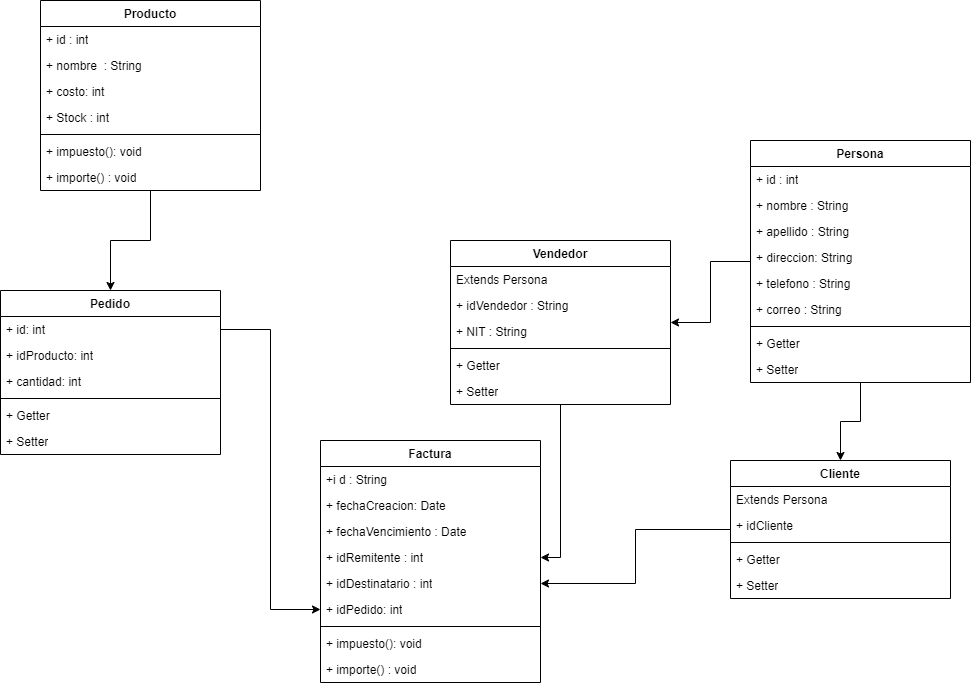

The diagram above was exported from draw.io. Its source (the exported page's mxGraphModel, read from the mxfile embedded in the PNG):
<mxGraphModel dx="1985" dy="821" grid="1" gridSize="10" guides="1" tooltips="1" connect="1" arrows="1" fold="1" page="1" pageScale="1" pageWidth="827" pageHeight="1169" math="0" shadow="0">
  <root>
    <mxCell id="WIyWlLk6GJQsqaUBKTNV-0" />
    <mxCell id="WIyWlLk6GJQsqaUBKTNV-1" parent="WIyWlLk6GJQsqaUBKTNV-0" />
    <mxCell id="pBf_CTvPXcl8My2ptoBP-5" value="Producto" style="swimlane;fontStyle=1;align=center;verticalAlign=top;childLayout=stackLayout;horizontal=1;startSize=26;horizontalStack=0;resizeParent=1;resizeParentMax=0;resizeLast=0;collapsible=1;marginBottom=0;whiteSpace=wrap;html=1;" parent="WIyWlLk6GJQsqaUBKTNV-1" vertex="1">
      <mxGeometry x="40" y="90" width="220" height="190" as="geometry">
        <mxRectangle x="240" y="80" width="90" height="30" as="alternateBounds" />
      </mxGeometry>
    </mxCell>
    <mxCell id="pBf_CTvPXcl8My2ptoBP-6" value="+ id : int" style="text;strokeColor=none;fillColor=none;align=left;verticalAlign=top;spacingLeft=4;spacingRight=4;overflow=hidden;rotatable=0;points=[[0,0.5],[1,0.5]];portConstraint=eastwest;whiteSpace=wrap;html=1;" parent="pBf_CTvPXcl8My2ptoBP-5" vertex="1">
      <mxGeometry y="26" width="220" height="26" as="geometry" />
    </mxCell>
    <mxCell id="pBf_CTvPXcl8My2ptoBP-11" value="+ nombre&amp;nbsp; : String&lt;div&gt;&lt;br&gt;&lt;/div&gt;&lt;div&gt;&lt;br&gt;&lt;/div&gt;&lt;div&gt;&lt;br&gt;&lt;/div&gt;&lt;div&gt;&lt;br&gt;&lt;/div&gt;" style="text;strokeColor=none;fillColor=none;align=left;verticalAlign=top;spacingLeft=4;spacingRight=4;overflow=hidden;rotatable=0;points=[[0,0.5],[1,0.5]];portConstraint=eastwest;whiteSpace=wrap;html=1;" parent="pBf_CTvPXcl8My2ptoBP-5" vertex="1">
      <mxGeometry y="52" width="220" height="26" as="geometry" />
    </mxCell>
    <mxCell id="pBf_CTvPXcl8My2ptoBP-13" value="+ costo: int&amp;nbsp;" style="text;strokeColor=none;fillColor=none;align=left;verticalAlign=top;spacingLeft=4;spacingRight=4;overflow=hidden;rotatable=0;points=[[0,0.5],[1,0.5]];portConstraint=eastwest;whiteSpace=wrap;html=1;" parent="pBf_CTvPXcl8My2ptoBP-5" vertex="1">
      <mxGeometry y="78" width="220" height="26" as="geometry" />
    </mxCell>
    <mxCell id="pBf_CTvPXcl8My2ptoBP-15" value="+ Stock : int" style="text;strokeColor=none;fillColor=none;align=left;verticalAlign=top;spacingLeft=4;spacingRight=4;overflow=hidden;rotatable=0;points=[[0,0.5],[1,0.5]];portConstraint=eastwest;whiteSpace=wrap;html=1;" parent="pBf_CTvPXcl8My2ptoBP-5" vertex="1">
      <mxGeometry y="104" width="220" height="26" as="geometry" />
    </mxCell>
    <mxCell id="pBf_CTvPXcl8My2ptoBP-7" value="" style="line;strokeWidth=1;fillColor=none;align=left;verticalAlign=middle;spacingTop=-1;spacingLeft=3;spacingRight=3;rotatable=0;labelPosition=right;points=[];portConstraint=eastwest;strokeColor=inherit;" parent="pBf_CTvPXcl8My2ptoBP-5" vertex="1">
      <mxGeometry y="130" width="220" height="8" as="geometry" />
    </mxCell>
    <mxCell id="pBf_CTvPXcl8My2ptoBP-8" value="+ impuesto(): void" style="text;strokeColor=none;fillColor=none;align=left;verticalAlign=top;spacingLeft=4;spacingRight=4;overflow=hidden;rotatable=0;points=[[0,0.5],[1,0.5]];portConstraint=eastwest;whiteSpace=wrap;html=1;" parent="pBf_CTvPXcl8My2ptoBP-5" vertex="1">
      <mxGeometry y="138" width="220" height="26" as="geometry" />
    </mxCell>
    <mxCell id="pBf_CTvPXcl8My2ptoBP-12" value="+ importe() : void" style="text;strokeColor=none;fillColor=none;align=left;verticalAlign=top;spacingLeft=4;spacingRight=4;overflow=hidden;rotatable=0;points=[[0,0.5],[1,0.5]];portConstraint=eastwest;whiteSpace=wrap;html=1;" parent="pBf_CTvPXcl8My2ptoBP-5" vertex="1">
      <mxGeometry y="164" width="220" height="26" as="geometry" />
    </mxCell>
    <mxCell id="SfK9tVvELoni2Sc-0e52-20" style="edgeStyle=orthogonalEdgeStyle;rounded=0;orthogonalLoop=1;jettySize=auto;html=1;entryX=0.5;entryY=0;entryDx=0;entryDy=0;" edge="1" parent="WIyWlLk6GJQsqaUBKTNV-1" source="pBf_CTvPXcl8My2ptoBP-16" target="SfK9tVvELoni2Sc-0e52-0">
      <mxGeometry relative="1" as="geometry" />
    </mxCell>
    <mxCell id="SfK9tVvELoni2Sc-0e52-21" style="edgeStyle=orthogonalEdgeStyle;rounded=0;orthogonalLoop=1;jettySize=auto;html=1;" edge="1" parent="WIyWlLk6GJQsqaUBKTNV-1" source="pBf_CTvPXcl8My2ptoBP-16" target="SfK9tVvELoni2Sc-0e52-12">
      <mxGeometry relative="1" as="geometry" />
    </mxCell>
    <mxCell id="pBf_CTvPXcl8My2ptoBP-16" value="Persona&lt;span style=&quot;white-space: pre;&quot;&gt;&#09;&lt;/span&gt;" style="swimlane;fontStyle=1;align=center;verticalAlign=top;childLayout=stackLayout;horizontal=1;startSize=26;horizontalStack=0;resizeParent=1;resizeParentMax=0;resizeLast=0;collapsible=1;marginBottom=0;whiteSpace=wrap;html=1;" parent="WIyWlLk6GJQsqaUBKTNV-1" vertex="1">
      <mxGeometry x="750" y="230" width="220" height="242" as="geometry">
        <mxRectangle x="240" y="80" width="90" height="30" as="alternateBounds" />
      </mxGeometry>
    </mxCell>
    <mxCell id="pBf_CTvPXcl8My2ptoBP-17" value="+ id : int" style="text;strokeColor=none;fillColor=none;align=left;verticalAlign=top;spacingLeft=4;spacingRight=4;overflow=hidden;rotatable=0;points=[[0,0.5],[1,0.5]];portConstraint=eastwest;whiteSpace=wrap;html=1;" parent="pBf_CTvPXcl8My2ptoBP-16" vertex="1">
      <mxGeometry y="26" width="220" height="26" as="geometry" />
    </mxCell>
    <mxCell id="pBf_CTvPXcl8My2ptoBP-18" value="+ nombre : String" style="text;strokeColor=none;fillColor=none;align=left;verticalAlign=top;spacingLeft=4;spacingRight=4;overflow=hidden;rotatable=0;points=[[0,0.5],[1,0.5]];portConstraint=eastwest;whiteSpace=wrap;html=1;" parent="pBf_CTvPXcl8My2ptoBP-16" vertex="1">
      <mxGeometry y="52" width="220" height="26" as="geometry" />
    </mxCell>
    <mxCell id="pBf_CTvPXcl8My2ptoBP-19" value="+ apellido : String" style="text;strokeColor=none;fillColor=none;align=left;verticalAlign=top;spacingLeft=4;spacingRight=4;overflow=hidden;rotatable=0;points=[[0,0.5],[1,0.5]];portConstraint=eastwest;whiteSpace=wrap;html=1;" parent="pBf_CTvPXcl8My2ptoBP-16" vertex="1">
      <mxGeometry y="78" width="220" height="26" as="geometry" />
    </mxCell>
    <mxCell id="pBf_CTvPXcl8My2ptoBP-25" value="+ direccion: String&lt;div&gt;&lt;br&gt;&lt;/div&gt;" style="text;strokeColor=none;fillColor=none;align=left;verticalAlign=top;spacingLeft=4;spacingRight=4;overflow=hidden;rotatable=0;points=[[0,0.5],[1,0.5]];portConstraint=eastwest;whiteSpace=wrap;html=1;" parent="pBf_CTvPXcl8My2ptoBP-16" vertex="1">
      <mxGeometry y="104" width="220" height="26" as="geometry" />
    </mxCell>
    <mxCell id="pBf_CTvPXcl8My2ptoBP-26" value="&lt;div&gt;+ telefono : String&lt;/div&gt;&lt;div&gt;&lt;br&gt;&lt;/div&gt;" style="text;strokeColor=none;fillColor=none;align=left;verticalAlign=top;spacingLeft=4;spacingRight=4;overflow=hidden;rotatable=0;points=[[0,0.5],[1,0.5]];portConstraint=eastwest;whiteSpace=wrap;html=1;" parent="pBf_CTvPXcl8My2ptoBP-16" vertex="1">
      <mxGeometry y="130" width="220" height="26" as="geometry" />
    </mxCell>
    <mxCell id="pBf_CTvPXcl8My2ptoBP-27" value="&lt;div&gt;+ correo : String&lt;/div&gt;" style="text;strokeColor=none;fillColor=none;align=left;verticalAlign=top;spacingLeft=4;spacingRight=4;overflow=hidden;rotatable=0;points=[[0,0.5],[1,0.5]];portConstraint=eastwest;whiteSpace=wrap;html=1;" parent="pBf_CTvPXcl8My2ptoBP-16" vertex="1">
      <mxGeometry y="156" width="220" height="26" as="geometry" />
    </mxCell>
    <mxCell id="pBf_CTvPXcl8My2ptoBP-21" value="" style="line;strokeWidth=1;fillColor=none;align=left;verticalAlign=middle;spacingTop=-1;spacingLeft=3;spacingRight=3;rotatable=0;labelPosition=right;points=[];portConstraint=eastwest;strokeColor=inherit;" parent="pBf_CTvPXcl8My2ptoBP-16" vertex="1">
      <mxGeometry y="182" width="220" height="8" as="geometry" />
    </mxCell>
    <mxCell id="pBf_CTvPXcl8My2ptoBP-22" value="+ Getter&lt;div&gt;&lt;br&gt;&lt;/div&gt;" style="text;strokeColor=none;fillColor=none;align=left;verticalAlign=top;spacingLeft=4;spacingRight=4;overflow=hidden;rotatable=0;points=[[0,0.5],[1,0.5]];portConstraint=eastwest;whiteSpace=wrap;html=1;" parent="pBf_CTvPXcl8My2ptoBP-16" vertex="1">
      <mxGeometry y="190" width="220" height="26" as="geometry" />
    </mxCell>
    <mxCell id="pBf_CTvPXcl8My2ptoBP-31" value="+ Setter" style="text;strokeColor=none;fillColor=none;align=left;verticalAlign=top;spacingLeft=4;spacingRight=4;overflow=hidden;rotatable=0;points=[[0,0.5],[1,0.5]];portConstraint=eastwest;whiteSpace=wrap;html=1;" parent="pBf_CTvPXcl8My2ptoBP-16" vertex="1">
      <mxGeometry y="216" width="220" height="26" as="geometry" />
    </mxCell>
    <mxCell id="pBf_CTvPXcl8My2ptoBP-32" value="Factura" style="swimlane;fontStyle=1;align=center;verticalAlign=top;childLayout=stackLayout;horizontal=1;startSize=26;horizontalStack=0;resizeParent=1;resizeParentMax=0;resizeLast=0;collapsible=1;marginBottom=0;whiteSpace=wrap;html=1;" parent="WIyWlLk6GJQsqaUBKTNV-1" vertex="1">
      <mxGeometry x="320" y="530" width="220" height="242" as="geometry">
        <mxRectangle x="240" y="80" width="90" height="30" as="alternateBounds" />
      </mxGeometry>
    </mxCell>
    <mxCell id="pBf_CTvPXcl8My2ptoBP-33" value="+i d : String" style="text;strokeColor=none;fillColor=none;align=left;verticalAlign=top;spacingLeft=4;spacingRight=4;overflow=hidden;rotatable=0;points=[[0,0.5],[1,0.5]];portConstraint=eastwest;whiteSpace=wrap;html=1;" parent="pBf_CTvPXcl8My2ptoBP-32" vertex="1">
      <mxGeometry y="26" width="220" height="26" as="geometry" />
    </mxCell>
    <mxCell id="pBf_CTvPXcl8My2ptoBP-34" value="+ fechaCreacion: Date" style="text;strokeColor=none;fillColor=none;align=left;verticalAlign=top;spacingLeft=4;spacingRight=4;overflow=hidden;rotatable=0;points=[[0,0.5],[1,0.5]];portConstraint=eastwest;whiteSpace=wrap;html=1;" parent="pBf_CTvPXcl8My2ptoBP-32" vertex="1">
      <mxGeometry y="52" width="220" height="26" as="geometry" />
    </mxCell>
    <mxCell id="pBf_CTvPXcl8My2ptoBP-35" value="+ fechaVencimiento : Date" style="text;strokeColor=none;fillColor=none;align=left;verticalAlign=top;spacingLeft=4;spacingRight=4;overflow=hidden;rotatable=0;points=[[0,0.5],[1,0.5]];portConstraint=eastwest;whiteSpace=wrap;html=1;" parent="pBf_CTvPXcl8My2ptoBP-32" vertex="1">
      <mxGeometry y="78" width="220" height="26" as="geometry" />
    </mxCell>
    <mxCell id="pBf_CTvPXcl8My2ptoBP-40" value="+ idRemitente : int" style="text;strokeColor=none;fillColor=none;align=left;verticalAlign=top;spacingLeft=4;spacingRight=4;overflow=hidden;rotatable=0;points=[[0,0.5],[1,0.5]];portConstraint=eastwest;whiteSpace=wrap;html=1;" parent="pBf_CTvPXcl8My2ptoBP-32" vertex="1">
      <mxGeometry y="104" width="220" height="26" as="geometry" />
    </mxCell>
    <mxCell id="pBf_CTvPXcl8My2ptoBP-36" value="+ idDestinatario : int" style="text;strokeColor=none;fillColor=none;align=left;verticalAlign=top;spacingLeft=4;spacingRight=4;overflow=hidden;rotatable=0;points=[[0,0.5],[1,0.5]];portConstraint=eastwest;whiteSpace=wrap;html=1;" parent="pBf_CTvPXcl8My2ptoBP-32" vertex="1">
      <mxGeometry y="130" width="220" height="26" as="geometry" />
    </mxCell>
    <mxCell id="pBf_CTvPXcl8My2ptoBP-49" value="+ idPedido: int" style="text;strokeColor=none;fillColor=none;align=left;verticalAlign=top;spacingLeft=4;spacingRight=4;overflow=hidden;rotatable=0;points=[[0,0.5],[1,0.5]];portConstraint=eastwest;whiteSpace=wrap;html=1;" parent="pBf_CTvPXcl8My2ptoBP-32" vertex="1">
      <mxGeometry y="156" width="220" height="26" as="geometry" />
    </mxCell>
    <mxCell id="pBf_CTvPXcl8My2ptoBP-37" value="" style="line;strokeWidth=1;fillColor=none;align=left;verticalAlign=middle;spacingTop=-1;spacingLeft=3;spacingRight=3;rotatable=0;labelPosition=right;points=[];portConstraint=eastwest;strokeColor=inherit;" parent="pBf_CTvPXcl8My2ptoBP-32" vertex="1">
      <mxGeometry y="182" width="220" height="8" as="geometry" />
    </mxCell>
    <mxCell id="pBf_CTvPXcl8My2ptoBP-38" value="+ impuesto(): void" style="text;strokeColor=none;fillColor=none;align=left;verticalAlign=top;spacingLeft=4;spacingRight=4;overflow=hidden;rotatable=0;points=[[0,0.5],[1,0.5]];portConstraint=eastwest;whiteSpace=wrap;html=1;" parent="pBf_CTvPXcl8My2ptoBP-32" vertex="1">
      <mxGeometry y="190" width="220" height="26" as="geometry" />
    </mxCell>
    <mxCell id="pBf_CTvPXcl8My2ptoBP-39" value="+ importe() : void" style="text;strokeColor=none;fillColor=none;align=left;verticalAlign=top;spacingLeft=4;spacingRight=4;overflow=hidden;rotatable=0;points=[[0,0.5],[1,0.5]];portConstraint=eastwest;whiteSpace=wrap;html=1;" parent="pBf_CTvPXcl8My2ptoBP-32" vertex="1">
      <mxGeometry y="216" width="220" height="26" as="geometry" />
    </mxCell>
    <mxCell id="pBf_CTvPXcl8My2ptoBP-41" value="Pedido" style="swimlane;fontStyle=1;align=center;verticalAlign=top;childLayout=stackLayout;horizontal=1;startSize=26;horizontalStack=0;resizeParent=1;resizeParentMax=0;resizeLast=0;collapsible=1;marginBottom=0;whiteSpace=wrap;html=1;" parent="WIyWlLk6GJQsqaUBKTNV-1" vertex="1">
      <mxGeometry y="380" width="220" height="164" as="geometry">
        <mxRectangle x="240" y="80" width="90" height="30" as="alternateBounds" />
      </mxGeometry>
    </mxCell>
    <mxCell id="pBf_CTvPXcl8My2ptoBP-42" value="+ id: int" style="text;strokeColor=none;fillColor=none;align=left;verticalAlign=top;spacingLeft=4;spacingRight=4;overflow=hidden;rotatable=0;points=[[0,0.5],[1,0.5]];portConstraint=eastwest;whiteSpace=wrap;html=1;" parent="pBf_CTvPXcl8My2ptoBP-41" vertex="1">
      <mxGeometry y="26" width="220" height="26" as="geometry" />
    </mxCell>
    <mxCell id="pBf_CTvPXcl8My2ptoBP-43" value="&lt;div&gt;+ idProducto: int&lt;/div&gt;" style="text;strokeColor=none;fillColor=none;align=left;verticalAlign=top;spacingLeft=4;spacingRight=4;overflow=hidden;rotatable=0;points=[[0,0.5],[1,0.5]];portConstraint=eastwest;whiteSpace=wrap;html=1;" parent="pBf_CTvPXcl8My2ptoBP-41" vertex="1">
      <mxGeometry y="52" width="220" height="26" as="geometry" />
    </mxCell>
    <mxCell id="pBf_CTvPXcl8My2ptoBP-44" value="+ cantidad: int" style="text;strokeColor=none;fillColor=none;align=left;verticalAlign=top;spacingLeft=4;spacingRight=4;overflow=hidden;rotatable=0;points=[[0,0.5],[1,0.5]];portConstraint=eastwest;whiteSpace=wrap;html=1;" parent="pBf_CTvPXcl8My2ptoBP-41" vertex="1">
      <mxGeometry y="78" width="220" height="26" as="geometry" />
    </mxCell>
    <mxCell id="pBf_CTvPXcl8My2ptoBP-46" value="" style="line;strokeWidth=1;fillColor=none;align=left;verticalAlign=middle;spacingTop=-1;spacingLeft=3;spacingRight=3;rotatable=0;labelPosition=right;points=[];portConstraint=eastwest;strokeColor=inherit;" parent="pBf_CTvPXcl8My2ptoBP-41" vertex="1">
      <mxGeometry y="104" width="220" height="8" as="geometry" />
    </mxCell>
    <mxCell id="pBf_CTvPXcl8My2ptoBP-48" value="+ Getter&amp;nbsp;&lt;div&gt;&lt;br&gt;&lt;/div&gt;" style="text;strokeColor=none;fillColor=none;align=left;verticalAlign=top;spacingLeft=4;spacingRight=4;overflow=hidden;rotatable=0;points=[[0,0.5],[1,0.5]];portConstraint=eastwest;whiteSpace=wrap;html=1;" parent="pBf_CTvPXcl8My2ptoBP-41" vertex="1">
      <mxGeometry y="112" width="220" height="26" as="geometry" />
    </mxCell>
    <mxCell id="pBf_CTvPXcl8My2ptoBP-50" value="&lt;div&gt;+ Setter&lt;/div&gt;" style="text;strokeColor=none;fillColor=none;align=left;verticalAlign=top;spacingLeft=4;spacingRight=4;overflow=hidden;rotatable=0;points=[[0,0.5],[1,0.5]];portConstraint=eastwest;whiteSpace=wrap;html=1;" parent="pBf_CTvPXcl8My2ptoBP-41" vertex="1">
      <mxGeometry y="138" width="220" height="26" as="geometry" />
    </mxCell>
    <mxCell id="pBf_CTvPXcl8My2ptoBP-51" style="edgeStyle=orthogonalEdgeStyle;rounded=0;orthogonalLoop=1;jettySize=auto;html=1;entryX=0;entryY=0.5;entryDx=0;entryDy=0;" parent="WIyWlLk6GJQsqaUBKTNV-1" source="pBf_CTvPXcl8My2ptoBP-42" target="pBf_CTvPXcl8My2ptoBP-49" edge="1">
      <mxGeometry relative="1" as="geometry" />
    </mxCell>
    <mxCell id="pBf_CTvPXcl8My2ptoBP-54" style="edgeStyle=orthogonalEdgeStyle;rounded=0;orthogonalLoop=1;jettySize=auto;html=1;entryX=0.5;entryY=0;entryDx=0;entryDy=0;exitX=0.5;exitY=1;exitDx=0;exitDy=0;" parent="WIyWlLk6GJQsqaUBKTNV-1" source="pBf_CTvPXcl8My2ptoBP-5" target="pBf_CTvPXcl8My2ptoBP-41" edge="1">
      <mxGeometry relative="1" as="geometry">
        <mxPoint x="130" y="260" as="sourcePoint" />
        <mxPoint x="40" y="602" as="targetPoint" />
      </mxGeometry>
    </mxCell>
    <mxCell id="SfK9tVvELoni2Sc-0e52-22" style="edgeStyle=orthogonalEdgeStyle;rounded=0;orthogonalLoop=1;jettySize=auto;html=1;" edge="1" parent="WIyWlLk6GJQsqaUBKTNV-1" source="SfK9tVvELoni2Sc-0e52-0" target="pBf_CTvPXcl8My2ptoBP-36">
      <mxGeometry relative="1" as="geometry" />
    </mxCell>
    <mxCell id="SfK9tVvELoni2Sc-0e52-0" value="Cliente" style="swimlane;fontStyle=1;align=center;verticalAlign=top;childLayout=stackLayout;horizontal=1;startSize=26;horizontalStack=0;resizeParent=1;resizeParentMax=0;resizeLast=0;collapsible=1;marginBottom=0;whiteSpace=wrap;html=1;" vertex="1" parent="WIyWlLk6GJQsqaUBKTNV-1">
      <mxGeometry x="730" y="550" width="220" height="138" as="geometry">
        <mxRectangle x="240" y="80" width="90" height="30" as="alternateBounds" />
      </mxGeometry>
    </mxCell>
    <mxCell id="SfK9tVvELoni2Sc-0e52-4" value="&lt;div&gt;Extends Persona&lt;/div&gt;" style="text;strokeColor=none;fillColor=none;align=left;verticalAlign=top;spacingLeft=4;spacingRight=4;overflow=hidden;rotatable=0;points=[[0,0.5],[1,0.5]];portConstraint=eastwest;whiteSpace=wrap;html=1;" vertex="1" parent="SfK9tVvELoni2Sc-0e52-0">
      <mxGeometry y="26" width="220" height="26" as="geometry" />
    </mxCell>
    <mxCell id="SfK9tVvELoni2Sc-0e52-11" value="+ idCliente" style="text;strokeColor=none;fillColor=none;align=left;verticalAlign=top;spacingLeft=4;spacingRight=4;overflow=hidden;rotatable=0;points=[[0,0.5],[1,0.5]];portConstraint=eastwest;whiteSpace=wrap;html=1;" vertex="1" parent="SfK9tVvELoni2Sc-0e52-0">
      <mxGeometry y="52" width="220" height="26" as="geometry" />
    </mxCell>
    <mxCell id="SfK9tVvELoni2Sc-0e52-8" value="" style="line;strokeWidth=1;fillColor=none;align=left;verticalAlign=middle;spacingTop=-1;spacingLeft=3;spacingRight=3;rotatable=0;labelPosition=right;points=[];portConstraint=eastwest;strokeColor=inherit;" vertex="1" parent="SfK9tVvELoni2Sc-0e52-0">
      <mxGeometry y="78" width="220" height="8" as="geometry" />
    </mxCell>
    <mxCell id="SfK9tVvELoni2Sc-0e52-9" value="+ Getter&lt;div&gt;&lt;br&gt;&lt;/div&gt;" style="text;strokeColor=none;fillColor=none;align=left;verticalAlign=top;spacingLeft=4;spacingRight=4;overflow=hidden;rotatable=0;points=[[0,0.5],[1,0.5]];portConstraint=eastwest;whiteSpace=wrap;html=1;" vertex="1" parent="SfK9tVvELoni2Sc-0e52-0">
      <mxGeometry y="86" width="220" height="26" as="geometry" />
    </mxCell>
    <mxCell id="SfK9tVvELoni2Sc-0e52-10" value="+ Setter" style="text;strokeColor=none;fillColor=none;align=left;verticalAlign=top;spacingLeft=4;spacingRight=4;overflow=hidden;rotatable=0;points=[[0,0.5],[1,0.5]];portConstraint=eastwest;whiteSpace=wrap;html=1;" vertex="1" parent="SfK9tVvELoni2Sc-0e52-0">
      <mxGeometry y="112" width="220" height="26" as="geometry" />
    </mxCell>
    <mxCell id="SfK9tVvELoni2Sc-0e52-23" style="edgeStyle=orthogonalEdgeStyle;rounded=0;orthogonalLoop=1;jettySize=auto;html=1;entryX=1;entryY=0.5;entryDx=0;entryDy=0;" edge="1" parent="WIyWlLk6GJQsqaUBKTNV-1" source="SfK9tVvELoni2Sc-0e52-12" target="pBf_CTvPXcl8My2ptoBP-40">
      <mxGeometry relative="1" as="geometry" />
    </mxCell>
    <mxCell id="SfK9tVvELoni2Sc-0e52-12" value="Vendedor" style="swimlane;fontStyle=1;align=center;verticalAlign=top;childLayout=stackLayout;horizontal=1;startSize=26;horizontalStack=0;resizeParent=1;resizeParentMax=0;resizeLast=0;collapsible=1;marginBottom=0;whiteSpace=wrap;html=1;" vertex="1" parent="WIyWlLk6GJQsqaUBKTNV-1">
      <mxGeometry x="450" y="330" width="220" height="164" as="geometry">
        <mxRectangle x="240" y="80" width="90" height="30" as="alternateBounds" />
      </mxGeometry>
    </mxCell>
    <mxCell id="SfK9tVvELoni2Sc-0e52-13" value="&lt;div&gt;Extends Persona&lt;/div&gt;" style="text;strokeColor=none;fillColor=none;align=left;verticalAlign=top;spacingLeft=4;spacingRight=4;overflow=hidden;rotatable=0;points=[[0,0.5],[1,0.5]];portConstraint=eastwest;whiteSpace=wrap;html=1;" vertex="1" parent="SfK9tVvELoni2Sc-0e52-12">
      <mxGeometry y="26" width="220" height="26" as="geometry" />
    </mxCell>
    <mxCell id="SfK9tVvELoni2Sc-0e52-18" value="&lt;div&gt;+ idVendedor : String&lt;/div&gt;" style="text;strokeColor=none;fillColor=none;align=left;verticalAlign=top;spacingLeft=4;spacingRight=4;overflow=hidden;rotatable=0;points=[[0,0.5],[1,0.5]];portConstraint=eastwest;whiteSpace=wrap;html=1;" vertex="1" parent="SfK9tVvELoni2Sc-0e52-12">
      <mxGeometry y="52" width="220" height="26" as="geometry" />
    </mxCell>
    <mxCell id="pBf_CTvPXcl8My2ptoBP-20" value="&lt;div&gt;+ NIT : String&lt;/div&gt;" style="text;strokeColor=none;fillColor=none;align=left;verticalAlign=top;spacingLeft=4;spacingRight=4;overflow=hidden;rotatable=0;points=[[0,0.5],[1,0.5]];portConstraint=eastwest;whiteSpace=wrap;html=1;" parent="SfK9tVvELoni2Sc-0e52-12" vertex="1">
      <mxGeometry y="78" width="220" height="26" as="geometry" />
    </mxCell>
    <mxCell id="SfK9tVvELoni2Sc-0e52-15" value="" style="line;strokeWidth=1;fillColor=none;align=left;verticalAlign=middle;spacingTop=-1;spacingLeft=3;spacingRight=3;rotatable=0;labelPosition=right;points=[];portConstraint=eastwest;strokeColor=inherit;" vertex="1" parent="SfK9tVvELoni2Sc-0e52-12">
      <mxGeometry y="104" width="220" height="8" as="geometry" />
    </mxCell>
    <mxCell id="SfK9tVvELoni2Sc-0e52-16" value="+ Getter&lt;div&gt;&lt;br&gt;&lt;/div&gt;" style="text;strokeColor=none;fillColor=none;align=left;verticalAlign=top;spacingLeft=4;spacingRight=4;overflow=hidden;rotatable=0;points=[[0,0.5],[1,0.5]];portConstraint=eastwest;whiteSpace=wrap;html=1;" vertex="1" parent="SfK9tVvELoni2Sc-0e52-12">
      <mxGeometry y="112" width="220" height="26" as="geometry" />
    </mxCell>
    <mxCell id="SfK9tVvELoni2Sc-0e52-17" value="+ Setter" style="text;strokeColor=none;fillColor=none;align=left;verticalAlign=top;spacingLeft=4;spacingRight=4;overflow=hidden;rotatable=0;points=[[0,0.5],[1,0.5]];portConstraint=eastwest;whiteSpace=wrap;html=1;" vertex="1" parent="SfK9tVvELoni2Sc-0e52-12">
      <mxGeometry y="138" width="220" height="26" as="geometry" />
    </mxCell>
  </root>
</mxGraphModel>